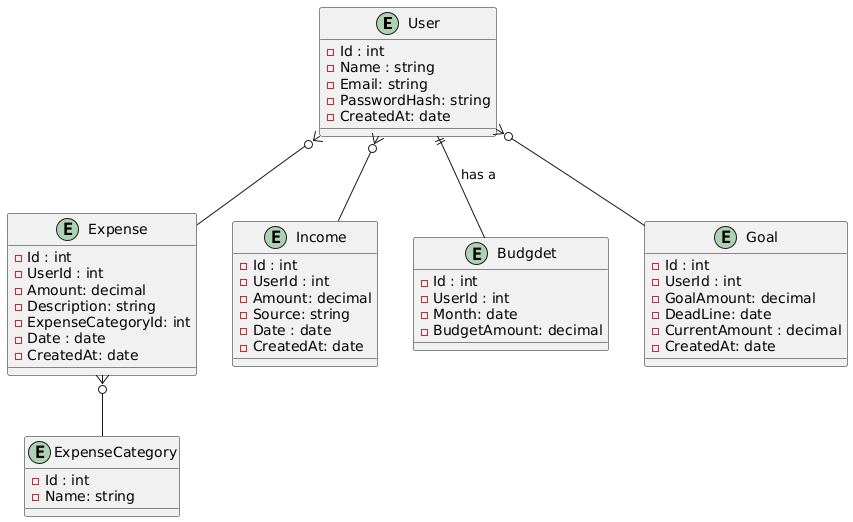

The diagram above was rendered by PlantUML. Its source (embedded in the PNG):
@startuml
entity User {
    - Id : int
    - Name : string
    - Email: string
    - PasswordHash: string
    - CreatedAt: date
    }
  
    
    entity Expense {
    - Id : int
    - UserId : int
    - Amount: decimal
    - Description: string
    - ExpenseCategoryId: int
    - Date : date
    - CreatedAt: date
    }
    
    entity Income {
    - Id : int
    - UserId : int
    - Amount: decimal
    - Source: string
    - Date : date
    - CreatedAt: date
    }

    entity ExpenseCategory {
    - Id : int
    - Name: string
    }
    
    entity Budgdet {
    - Id : int
    - UserId : int
    - Month: date
    - BudgetAmount: decimal
    }
    
    entity Goal {
    - Id : int
    - UserId : int
    - GoalAmount: decimal
    - DeadLine: date
    - CurrentAmount : decimal
    - CreatedAt: date
    }
 
 
User }o-- Expense
User }o-- Income 
Expense }o-- ExpenseCategory 
User ||-- Budgdet : has a
User }o-- Goal
@enduml